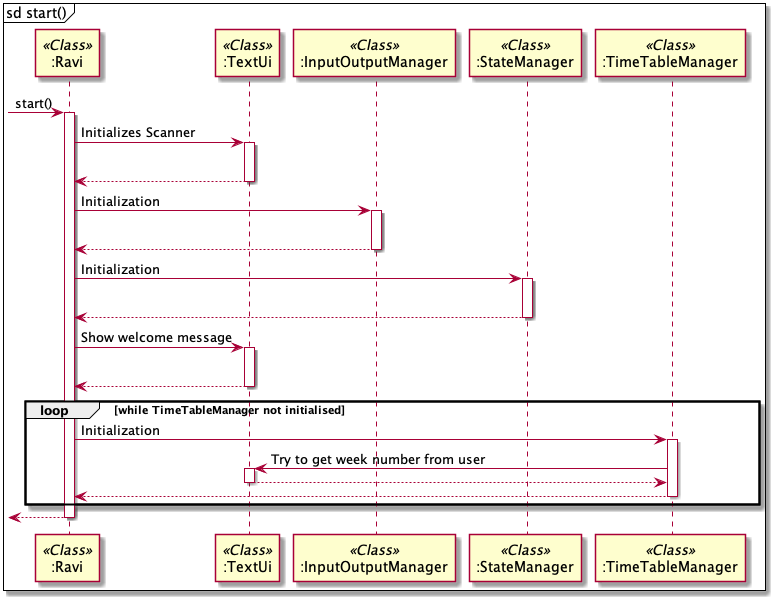

The diagram above was rendered by PlantUML. Its source (embedded in the PNG):
@startuml
mainframe sd start()

participant ":Ravi" as Ravi << Class >>
participant ":TextUi" as Ui << Class >>
participant ":InputOutputManager" as IO << Class >>
participant ":StateManager" as State << Class >>
participant ":TimeTableManager" as TT << Class >>

-> Ravi ++ : start()

Ravi -> Ui ++ : Initializes Scanner
|||
return

Ravi -> IO ++ : Initialization
|||
return

Ravi -> State ++ : Initialization
|||
return

Ravi -> Ui ++ : Show welcome message
|||
return

loop while TimeTableManager not initialised
    Ravi -> TT ++ : Initialization
        TT -> Ui ++ : Try to get week number from user
        return
    return
end loop

return

@enduml